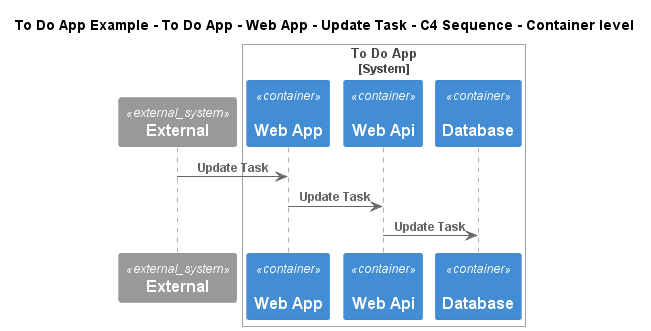

The diagram above was rendered by PlantUML. Its source (embedded in the PNG):
@startuml
!include ..\..\..\..\..\..\..\.c4s\C4_Sequence.puml
SHOW_FOOT_BOXES()

title To Do App Example - To Do App - Web App - Update Task - C4 Sequence - Container level

System_Ext(C4InterFlow.SoftwareSystems.ExternalSystem, "External", "")

System_Boundary(ToDoAppExample.SoftwareSystems.ToDoApp, "To Do App")
    Container(ToDoAppExample.SoftwareSystems.ToDoApp.Containers.WebApp, "Web App", "", "", "angular")
    Container(ToDoAppExample.SoftwareSystems.ToDoApp.Containers.WebApi, "Web Api", "", "", "dotnet")
    Container(ToDoAppExample.SoftwareSystems.ToDoApp.Containers.Database, "Database", "", "", "msql_server")
Boundary_End()

Rel(C4InterFlow.SoftwareSystems.ExternalSystem, ToDoAppExample.SoftwareSystems.ToDoApp.Containers.WebApp, "Update Task")
Rel(ToDoAppExample.SoftwareSystems.ToDoApp.Containers.WebApp, ToDoAppExample.SoftwareSystems.ToDoApp.Containers.WebApi, "Update Task")
Rel(ToDoAppExample.SoftwareSystems.ToDoApp.Containers.WebApi, ToDoAppExample.SoftwareSystems.ToDoApp.Containers.Database, "Update Task")


@enduml